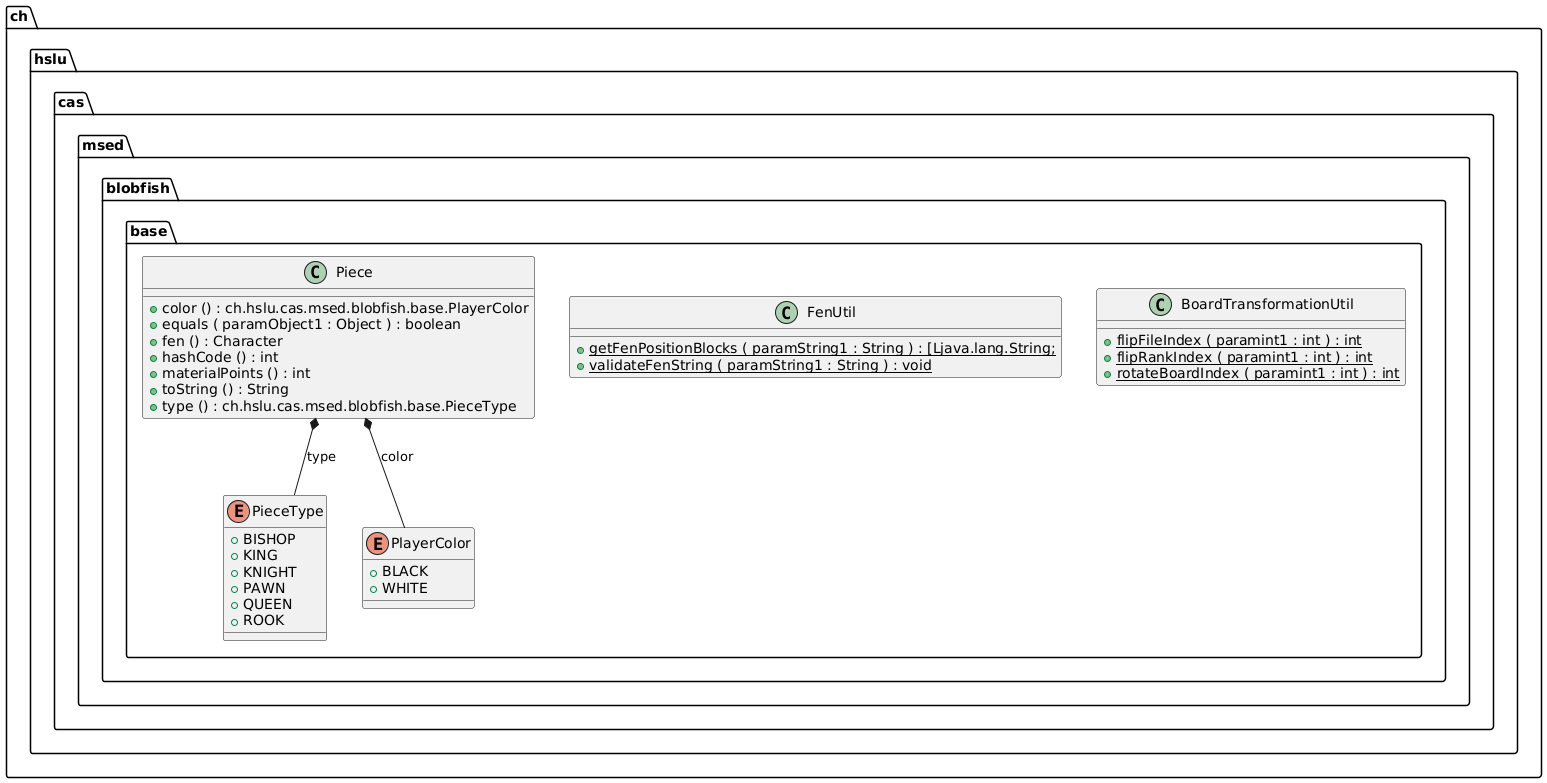

The diagram above was rendered by PlantUML. Its source (embedded in the PNG):
@startuml

class ch.hslu.cas.msed.blobfish.base.BoardTransformationUtil {
	{method}  {static} +flipFileIndex ( paramint1 : int ) : int
	{method}  {static} +flipRankIndex ( paramint1 : int ) : int
	{method}  {static} +rotateBoardIndex ( paramint1 : int ) : int
}


class ch.hslu.cas.msed.blobfish.base.FenUtil {
	{method}  {static} +getFenPositionBlocks ( paramString1 : String ) : [Ljava.lang.String;
	{method}  {static} +validateFenString ( paramString1 : String ) : void
}


class ch.hslu.cas.msed.blobfish.base.Piece {
	{method} +color () : ch.hslu.cas.msed.blobfish.base.PlayerColor
	{method} +equals ( paramObject1 : Object ) : boolean
	{method} +fen () : Character
	{method} +hashCode () : int
	{method} +materialPoints () : int
	{method} +toString () : String
	{method} +type () : ch.hslu.cas.msed.blobfish.base.PieceType
}


enum ch.hslu.cas.msed.blobfish.base.PieceType {
	{field} +BISHOP
	{field} +KING
	{field} +KNIGHT
	{field} +PAWN
	{field} +QUEEN
	{field} +ROOK
}


enum ch.hslu.cas.msed.blobfish.base.PlayerColor {
	{field} +BLACK
	{field} +WHITE
}




ch.hslu.cas.msed.blobfish.base.Piece *--  ch.hslu.cas.msed.blobfish.base.PieceType : type
ch.hslu.cas.msed.blobfish.base.Piece *--  ch.hslu.cas.msed.blobfish.base.PlayerColor : color


@enduml